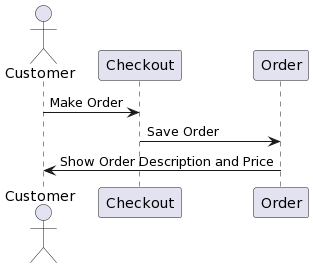

The diagram above was rendered by PlantUML. Its source (embedded in the PNG):
@startuml
actor Customer
Customer -> Checkout: Make Order
Checkout -> Order: Save Order
Order -> Customer: Show Order Description and Price
@enduml